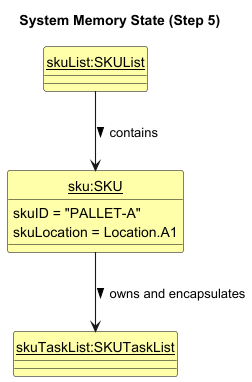

The diagram above was rendered by PlantUML. Its source (embedded in the PNG):
@startuml
!include ../style.puml
skinparam arrowThickness 1.1
skinparam classAttributeIconSize 0
hide circle

skinparam ClassFontColor #000000
skinparam ClassBorderColor #000000
skinparam ClassBackgroundColor #FFFFAA

title System Memory State (Step 5)

class "<u>skuList:SKUList</u>" as skuList

class "<u>sku:SKU</u>" as sku {
    skuID = "PALLET-A"
    skuLocation = Location.A1
}

class "<u>skuTaskList:SKUTaskList</u>" as taskList

skuList --> sku : contains >
sku --> taskList : owns and encapsulates >

@enduml